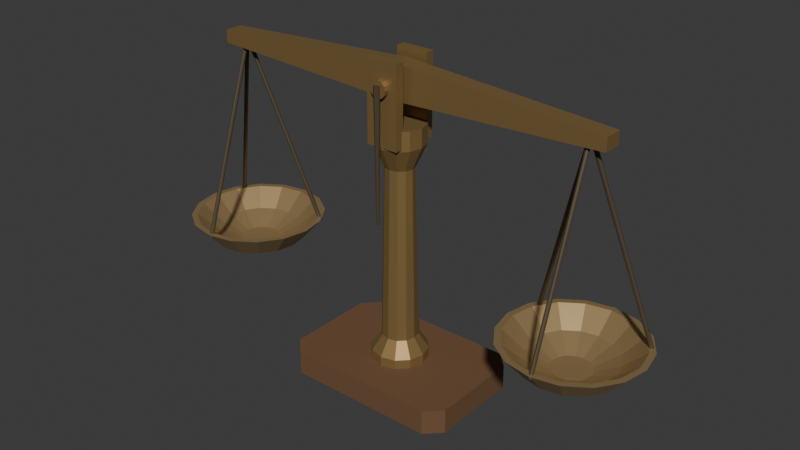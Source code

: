 # Source: source.blend  (saved by Blender 4.3.34; exported with 4.5.12 LTS)
import bpy
from mathutils import Matrix  # noqa: F401  (used for matrix-valued properties, if any)

bpy.ops.wm.read_factory_settings(use_empty=True)
scene = bpy.context.scene
scene.name = 'Scene'

# ---- collections
col_collection = bpy.data.collections.new('Collection'); scene.collection.children.link(col_collection)

# ---- materials (node trees are filled in below, after node groups)
mat_darkwalnutbase = bpy.data.materials.new('DarkWalnutBase')
mat_darkwalnutbase.diffuse_color = (0.16, 0.08, 0.035, 1.0)
mat_mutedbrassframe = bpy.data.materials.new('MutedBrassFrame')
mat_mutedbrassframe.diffuse_color = (0.34, 0.22, 0.085, 1.0)
mat_warmshallowpanmetal = bpy.data.materials.new('WarmShallowPanMetal')
mat_warmshallowpanmetal.diffuse_color = (0.49, 0.34, 0.16, 1.0)
mat_darkpointerandsuspension = bpy.data.materials.new('DarkPointerAndSuspension')
mat_darkpointerandsuspension.diffuse_color = (0.12, 0.095, 0.055, 1.0)

# ---- material node trees
mat_darkwalnutbase.use_nodes = True; mat_darkwalnutbase.node_tree.nodes.clear()
_N = mat_darkwalnutbase.node_tree.nodes; _L = mat_darkwalnutbase.node_tree.links
n0 = _N.new('ShaderNodeBsdfPrincipled'); n0.name = 'Principled BSDF'; n0.location = (10, 300)
n0.inputs[0].default_value = (0.16, 0.08, 0.035, 1.0)
n0.inputs[2].default_value = 0.88
n1 = _N.new('ShaderNodeOutputMaterial'); n1.name = 'Material Output'; n1.location = (300, 300)
_L.new(n0.outputs[0], n1.inputs[0])
n1.is_active_output = True
mat_mutedbrassframe.use_nodes = True; mat_mutedbrassframe.node_tree.nodes.clear()
_N = mat_mutedbrassframe.node_tree.nodes; _L = mat_mutedbrassframe.node_tree.links
n0 = _N.new('ShaderNodeBsdfPrincipled'); n0.name = 'Principled BSDF'; n0.location = (10, 300)
n0.inputs[0].default_value = (0.34, 0.22, 0.085, 1.0)
n0.inputs[1].default_value = 0.55
n1 = _N.new('ShaderNodeOutputMaterial'); n1.name = 'Material Output'; n1.location = (300, 300)
_L.new(n0.outputs[0], n1.inputs[0])
n1.is_active_output = True
mat_warmshallowpanmetal.use_nodes = True; mat_warmshallowpanmetal.node_tree.nodes.clear()
_N = mat_warmshallowpanmetal.node_tree.nodes; _L = mat_warmshallowpanmetal.node_tree.links
n0 = _N.new('ShaderNodeBsdfPrincipled'); n0.name = 'Principled BSDF'; n0.location = (10, 300)
n0.inputs[0].default_value = (0.49, 0.34, 0.16, 1.0)
n0.inputs[1].default_value = 0.6
n0.inputs[2].default_value = 0.44
n1 = _N.new('ShaderNodeOutputMaterial'); n1.name = 'Material Output'; n1.location = (300, 300)
_L.new(n0.outputs[0], n1.inputs[0])
n1.is_active_output = True
mat_darkpointerandsuspension.use_nodes = True; mat_darkpointerandsuspension.node_tree.nodes.clear()
_N = mat_darkpointerandsuspension.node_tree.nodes; _L = mat_darkpointerandsuspension.node_tree.links
n0 = _N.new('ShaderNodeBsdfPrincipled'); n0.name = 'Principled BSDF'; n0.location = (10, 300)
n0.inputs[0].default_value = (0.12, 0.095, 0.055, 1.0)
n0.inputs[1].default_value = 0.45
n0.inputs[2].default_value = 0.56
n1 = _N.new('ShaderNodeOutputMaterial'); n1.name = 'Material Output'; n1.location = (300, 300)
_L.new(n0.outputs[0], n1.inputs[0])
n1.is_active_output = True

# ---- world
world_world = bpy.data.worlds.new('World'); scene.world = world_world
world_world.use_nodes = True; world_world.node_tree.nodes.clear()
_N = world_world.node_tree.nodes; _L = world_world.node_tree.links
n0 = _N.new('ShaderNodeOutputWorld'); n0.name = 'World Output'; n0.location = (300, 300)
n1 = _N.new('ShaderNodeBackground'); n1.name = 'Background'; n1.location = (10, 300)
n1.inputs[0].default_value = (0.05088, 0.05088, 0.05088, 1.0)
_L.new(n1.outputs[0], n0.inputs[0])
n0.is_active_output = True
world_world.color = (0.05088, 0.05088, 0.05088)
world_world.sun_shadow_jitter_overblur = 0.0

# ---- meshes
me_wholechamferedwalnutbase = bpy.data.meshes.new('WholeChamferedWalnutBase')
me_wholechamferedwalnutbase.from_pydata([(-0.24, -0.12, 0.0), (-0.2, -0.16, 0.0), (0.2, -0.16, 0.0), (0.24, -0.12, 0.0), (0.24, 0.12, 0.0), (0.2, 0.16, 0.0), (-0.2, 0.16, 0.0), (-0.24, 0.12, 0.0), (-0.24, -0.12, 0.065), (-0.2, -0.16, 0.065), (0.2, -0.16, 0.065), (0.24, -0.12, 0.065), (0.24, 0.12, 0.065), (0.2, 0.16, 0.065), (-0.2, 0.16, 0.065), (-0.24, 0.12, 0.065)], [], [(7, 6, 5, 4, 3, 2, 1, 0), (8, 9, 10, 11, 12, 13, 14, 15), (0, 1, 9, 8), (1, 2, 10, 9), (2, 3, 11, 10), (3, 4, 12, 11), (4, 5, 13, 12), (5, 6, 14, 13), (6, 7, 15, 14), (7, 0, 8, 15)])
me_wholechamferedwalnutbase.materials.append(mat_darkwalnutbase)
me_wholechamferedwalnutbase.materials.append(mat_mutedbrassframe)
me_wholechamferedwalnutbase.materials.append(mat_warmshallowpanmetal)
me_wholechamferedwalnutbase.materials.append(mat_darkpointerandsuspension)
me_wholechamferedwalnutbase.update()
me_wholeturnedcentralpillar = bpy.data.meshes.new('WholeTurnedCentralPillar')
me_wholeturnedcentralpillar.from_pydata([(0.075, 0.0, 0.055), (0.06495, 0.0375, 0.055), (0.0375, 0.06495, 0.055), (0.0, 0.075, 0.055), (-0.0375, 0.06495, 0.055), (-0.06495, 0.0375, 0.055), (-0.075, 0.0, 0.055), (-0.06495, -0.0375, 0.055), (-0.0375, -0.06495, 0.055), (0.0, -0.075, 0.055), (0.0375, -0.06495, 0.055), (0.06495, -0.0375, 0.055), (0.075, 0.0, 0.09), (0.06495, 0.0375, 0.09), (0.0375, 0.06495, 0.09), (0.0, 0.075, 0.09), (-0.0375, 0.06495, 0.09), (-0.06495, 0.0375, 0.09), (-0.075, 0.0, 0.09), (-0.06495, -0.0375, 0.09), (-0.0375, -0.06495, 0.09), (0.0, -0.075, 0.09), (0.0375, -0.06495, 0.09), (0.06495, -0.0375, 0.09), (0.047, 0.0, 0.13), (0.0407, 0.0235, 0.13), (0.0235, 0.0407, 0.13), (0.0, 0.047, 0.13), (-0.0235, 0.0407, 0.13), (-0.0407, 0.0235, 0.13), (-0.047, 0.0, 0.13), (-0.0407, -0.0235, 0.13), (-0.0235, -0.0407, 0.13), (0.0, -0.047, 0.13), (0.0235, -0.0407, 0.13), (0.0407, -0.0235, 0.13), (0.038, 0.0, 0.59), (0.03291, 0.019, 0.59), (0.019, 0.03291, 0.59), (0.0, 0.038, 0.59), (-0.019, 0.03291, 0.59), (-0.03291, 0.019, 0.59), (-0.038, 0.0, 0.59), (-0.03291, -0.019, 0.59), (-0.019, -0.03291, 0.59), (0.0, -0.038, 0.59), (0.019, -0.03291, 0.59), (0.03291, -0.019, 0.59), (0.065, 0.0, 0.65), (0.05629, 0.0325, 0.65), (0.0325, 0.05629, 0.65), (0.0, 0.065, 0.65), (-0.0325, 0.05629, 0.65), (-0.05629, 0.0325, 0.65), (-0.065, 0.0, 0.65), (-0.05629, -0.0325, 0.65), (-0.0325, -0.05629, 0.65), (0.0, -0.065, 0.65), (0.0325, -0.05629, 0.65), (0.05629, -0.0325, 0.65), (0.065, 0.0, 0.7), (0.05629, 0.0325, 0.7), (0.0325, 0.05629, 0.7), (0.0, 0.065, 0.7), (-0.0325, 0.05629, 0.7), (-0.05629, 0.0325, 0.7), (-0.065, 0.0, 0.7), (-0.05629, -0.0325, 0.7), (-0.0325, -0.05629, 0.7), (0.0, -0.065, 0.7), (0.0325, -0.05629, 0.7), (0.05629, -0.0325, 0.7)], [], [(11, 10, 9, 8, 7, 6, 5, 4, 3, 2, 1, 0), (60, 61, 62, 63, 64, 65, 66, 67, 68, 69, 70, 71), (0, 1, 13, 12), (1, 2, 14, 13), (2, 3, 15, 14), (3, 4, 16, 15), (4, 5, 17, 16), (5, 6, 18, 17), (6, 7, 19, 18), (7, 8, 20, 19), (8, 9, 21, 20), (9, 10, 22, 21), (10, 11, 23, 22), (11, 0, 12, 23), (12, 13, 25, 24), (13, 14, 26, 25), (14, 15, 27, 26), (15, 16, 28, 27), (16, 17, 29, 28), (17, 18, 30, 29), (18, 19, 31, 30), (19, 20, 32, 31), (20, 21, 33, 32), (21, 22, 34, 33), (22, 23, 35, 34), (23, 12, 24, 35), (24, 25, 37, 36), (25, 26, 38, 37), (26, 27, 39, 38), (27, 28, 40, 39), (28, 29, 41, 40), (29, 30, 42, 41), (30, 31, 43, 42), (31, 32, 44, 43), (32, 33, 45, 44), (33, 34, 46, 45), (34, 35, 47, 46), (35, 24, 36, 47), (36, 37, 49, 48), (37, 38, 50, 49), (38, 39, 51, 50), (39, 40, 52, 51), (40, 41, 53, 52), (41, 42, 54, 53), (42, 43, 55, 54), (43, 44, 56, 55), (44, 45, 57, 56), (45, 46, 58, 57), (46, 47, 59, 58), (47, 36, 48, 59), (48, 49, 61, 60), (49, 50, 62, 61), (50, 51, 63, 62), (51, 52, 64, 63), (52, 53, 65, 64), (53, 54, 66, 65), (54, 55, 67, 66), (55, 56, 68, 67), (56, 57, 69, 68), (57, 58, 70, 69), (58, 59, 71, 70), (59, 48, 60, 71)])
me_wholeturnedcentralpillar.polygons.foreach_set('material_index', [1, 1, 1, 1, 1, 1, 1, 1, 1, 1, 1, 1, 1, 1, 1, 1, 1, 1, 1, 1, 1, 1, 1, 1, 1, 1, 1, 1, 1, 1, 1, 1, 1, 1, 1, 1, 1, 1, 1, 1, 1, 1, 1, 1, 1, 1, 1, 1, 1, 1, 1, 1, 1, 1, 1, 1, 1, 1, 1, 1, 1, 1])
me_wholeturnedcentralpillar.materials.append(mat_darkwalnutbase)
me_wholeturnedcentralpillar.materials.append(mat_mutedbrassframe)
me_wholeturnedcentralpillar.materials.append(mat_warmshallowpanmetal)
me_wholeturnedcentralpillar.materials.append(mat_darkpointerandsuspension)
me_wholeturnedcentralpillar.update()
me_frontbearingcheek = bpy.data.meshes.new('FrontBearingCheek')
me_frontbearingcheek.from_pydata([(-0.043, -0.065, 0.655), (0.043, -0.065, 0.655), (0.043, -0.041, 0.655), (-0.043, -0.041, 0.655), (-0.043, -0.065, 0.865), (0.043, -0.065, 0.865), (0.043, -0.041, 0.865), (-0.043, -0.041, 0.865)], [], [(3, 2, 1, 0), (4, 5, 6, 7), (0, 1, 5, 4), (1, 2, 6, 5), (2, 3, 7, 6), (3, 0, 4, 7)])
me_frontbearingcheek.polygons.foreach_set('material_index', [1, 1, 1, 1, 1, 1])
me_frontbearingcheek.materials.append(mat_darkwalnutbase)
me_frontbearingcheek.materials.append(mat_mutedbrassframe)
me_frontbearingcheek.materials.append(mat_warmshallowpanmetal)
me_frontbearingcheek.materials.append(mat_darkpointerandsuspension)
me_frontbearingcheek.update()
me_rearbearingcheek = bpy.data.meshes.new('RearBearingCheek')
me_rearbearingcheek.from_pydata([(-0.043, 0.041, 0.655), (0.043, 0.041, 0.655), (0.043, 0.065, 0.655), (-0.043, 0.065, 0.655), (-0.043, 0.041, 0.865), (0.043, 0.041, 0.865), (0.043, 0.065, 0.865), (-0.043, 0.065, 0.865)], [], [(3, 2, 1, 0), (4, 5, 6, 7), (0, 1, 5, 4), (1, 2, 6, 5), (2, 3, 7, 6), (3, 0, 4, 7)])
me_rearbearingcheek.polygons.foreach_set('material_index', [1, 1, 1, 1, 1, 1])
me_rearbearingcheek.materials.append(mat_darkwalnutbase)
me_rearbearingcheek.materials.append(mat_mutedbrassframe)
me_rearbearingcheek.materials.append(mat_warmshallowpanmetal)
me_rearbearingcheek.materials.append(mat_darkpointerandsuspension)
me_rearbearingcheek.update()
me_wholetransversefixedaxle = bpy.data.meshes.new('WholeTransverseFixedAxle')
me_wholetransversefixedaxle.from_pydata([(0.022, -0.078, 0.8), (0.01905, -0.078, 0.789), (0.011, -0.078, 0.7809), (0.0, -0.078, 0.778), (-0.011, -0.078, 0.7809), (-0.01905, -0.078, 0.789), (-0.022, -0.078, 0.8), (-0.01905, -0.078, 0.811), (-0.011, -0.078, 0.8191), (0.0, -0.078, 0.822), (0.011, -0.078, 0.8191), (0.01905, -0.078, 0.811), (0.022, 0.078, 0.8), (0.01905, 0.078, 0.789), (0.011, 0.078, 0.7809), (0.0, 0.078, 0.778), (-0.011, 0.078, 0.7809), (-0.01905, 0.078, 0.789), (-0.022, 0.078, 0.8), (-0.01905, 0.078, 0.811), (-0.011, 0.078, 0.8191), (0.0, 0.078, 0.822), (0.011, 0.078, 0.8191), (0.01905, 0.078, 0.811)], [], [(11, 10, 9, 8, 7, 6, 5, 4, 3, 2, 1, 0), (12, 13, 14, 15, 16, 17, 18, 19, 20, 21, 22, 23), (0, 1, 13, 12), (1, 2, 14, 13), (2, 3, 15, 14), (3, 4, 16, 15), (4, 5, 17, 16), (5, 6, 18, 17), (6, 7, 19, 18), (7, 8, 20, 19), (8, 9, 21, 20), (9, 10, 22, 21), (10, 11, 23, 22), (11, 0, 12, 23)])
me_wholetransversefixedaxle.polygons.foreach_set('material_index', [1, 1, 1, 1, 1, 1, 1, 1, 1, 1, 1, 1, 1, 1])
me_wholetransversefixedaxle.materials.append(mat_darkwalnutbase)
me_wholetransversefixedaxle.materials.append(mat_mutedbrassframe)
me_wholetransversefixedaxle.materials.append(mat_warmshallowpanmetal)
me_wholetransversefixedaxle.materials.append(mat_darkpointerandsuspension)
me_wholetransversefixedaxle.update()
me_wholetaperedequalarmbeam = bpy.data.meshes.new('WholeTaperedEqualArmBeam')
me_wholetaperedequalarmbeam.from_pydata([(-0.55, -0.024, 0.782), (-0.55, -0.024, 0.816), (0.0, -0.024, 0.85), (0.55, -0.024, 0.816), (0.55, -0.024, 0.782), (0.0, -0.024, 0.758), (-0.55, 0.024, 0.782), (-0.55, 0.024, 0.816), (0.0, 0.024, 0.85), (0.55, 0.024, 0.816), (0.55, 0.024, 0.782), (0.0, 0.024, 0.758)], [], [(5, 4, 3, 2, 1, 0), (6, 7, 8, 9, 10, 11), (0, 1, 7, 6), (1, 2, 8, 7), (2, 3, 9, 8), (3, 4, 10, 9), (4, 5, 11, 10), (5, 0, 6, 11)])
me_wholetaperedequalarmbeam.polygons.foreach_set('material_index', [1, 1, 1, 1, 1, 1, 1, 1])
me_wholetaperedequalarmbeam.materials.append(mat_darkwalnutbase)
me_wholetaperedequalarmbeam.materials.append(mat_mutedbrassframe)
me_wholetaperedequalarmbeam.materials.append(mat_warmshallowpanmetal)
me_wholetaperedequalarmbeam.materials.append(mat_darkpointerandsuspension)
me_wholetaperedequalarmbeam.update()
me_wholecentraldescendingpointer = bpy.data.meshes.new('WholeCentralDescendingPointer')
me_wholecentraldescendingpointer.from_pydata([(0.008, -0.081, 0.81), (0.005657, -0.08666, 0.81), (0.0, -0.089, 0.81), (-0.005657, -0.08666, 0.81), (-0.008, -0.081, 0.81), (-0.005657, -0.07534, 0.81), (0.0, -0.073, 0.81), (0.005657, -0.07534, 0.81), (0.0035, -0.081, 0.465), (0.002475, -0.08347, 0.465), (0.0, -0.0845, 0.465), (-0.002475, -0.08347, 0.465), (-0.0035, -0.081, 0.465), (-0.002475, -0.07853, 0.465), (0.0, -0.0775, 0.465), (0.002475, -0.07853, 0.465)], [], [(7, 6, 5, 4, 3, 2, 1, 0), (8, 9, 10, 11, 12, 13, 14, 15), (0, 1, 9, 8), (1, 2, 10, 9), (2, 3, 11, 10), (3, 4, 12, 11), (4, 5, 13, 12), (5, 6, 14, 13), (6, 7, 15, 14), (7, 0, 8, 15)])
me_wholecentraldescendingpointer.polygons.foreach_set('material_index', [3, 3, 3, 3, 3, 3, 3, 3, 3, 3])
me_wholecentraldescendingpointer.materials.append(mat_darkwalnutbase)
me_wholecentraldescendingpointer.materials.append(mat_mutedbrassframe)
me_wholecentraldescendingpointer.materials.append(mat_warmshallowpanmetal)
me_wholecentraldescendingpointer.materials.append(mat_darkpointerandsuspension)
me_wholecentraldescendingpointer.update()
me_leftwholehollowsuspendedpan = bpy.data.meshes.new('LeftWholeHollowSuspendedPan')
me_leftwholehollowsuspendedpan.from_pydata([(-0.44, 0.0, 0.215), (-0.4446, 0.02296, 0.215), (-0.4576, 0.04243, 0.215), (-0.477, 0.05543, 0.215), (-0.5, 0.06, 0.215), (-0.523, 0.05543, 0.215), (-0.5424, 0.04243, 0.215), (-0.5554, 0.02296, 0.215), (-0.56, 0.0, 0.215), (-0.5554, -0.02296, 0.215), (-0.5424, -0.04243, 0.215), (-0.523, -0.05543, 0.215), (-0.5, -0.06, 0.215), (-0.477, -0.05543, 0.215), (-0.4576, -0.04243, 0.215), (-0.4446, -0.02296, 0.215), (-0.375, 0.0, 0.248), (-0.3845, 0.04784, 0.248), (-0.4116, 0.08839, 0.248), (-0.4522, 0.1155, 0.248), (-0.5, 0.125, 0.248), (-0.5478, 0.1155, 0.248), (-0.5884, 0.08839, 0.248), (-0.6155, 0.04784, 0.248), (-0.625, 0.0, 0.248), (-0.6155, -0.04784, 0.248), (-0.5884, -0.08839, 0.248), (-0.5478, -0.1155, 0.248), (-0.5, -0.125, 0.248), (-0.4522, -0.1155, 0.248), (-0.4116, -0.08839, 0.248), (-0.3845, -0.04784, 0.248), (-0.32, 0.0, 0.31), (-0.3337, 0.06888, 0.31), (-0.3727, 0.1273, 0.31), (-0.4311, 0.1663, 0.31), (-0.5, 0.18, 0.31), (-0.5689, 0.1663, 0.31), (-0.6273, 0.1273, 0.31), (-0.6663, 0.06888, 0.31), (-0.68, 0.0, 0.31), (-0.6663, -0.06888, 0.31), (-0.6273, -0.1273, 0.31), (-0.5689, -0.1663, 0.31), (-0.5, -0.18, 0.31), (-0.4311, -0.1663, 0.31), (-0.3727, -0.1273, 0.31), (-0.3337, -0.06888, 0.31), (-0.336, 0.0, 0.31), (-0.3485, 0.06276, 0.31), (-0.384, 0.116, 0.31), (-0.4372, 0.1515, 0.31), (-0.5, 0.164, 0.31), (-0.5628, 0.1515, 0.31), (-0.616, 0.116, 0.31), (-0.6515, 0.06276, 0.31), (-0.664, 0.0, 0.31), (-0.6515, -0.06276, 0.31), (-0.616, -0.116, 0.31), (-0.5628, -0.1515, 0.31), (-0.5, -0.164, 0.31), (-0.4372, -0.1515, 0.31), (-0.384, -0.116, 0.31), (-0.3485, -0.06276, 0.31), (-0.388, 0.0, 0.266), (-0.3965, 0.04286, 0.266), (-0.4208, 0.0792, 0.266), (-0.4571, 0.1035, 0.266), (-0.5, 0.112, 0.266), (-0.5429, 0.1035, 0.266), (-0.5792, 0.0792, 0.266), (-0.6035, 0.04286, 0.266), (-0.612, 0.0, 0.266), (-0.6035, -0.04286, 0.266), (-0.5792, -0.0792, 0.266), (-0.5429, -0.1035, 0.266), (-0.5, -0.112, 0.266), (-0.4571, -0.1035, 0.266), (-0.4208, -0.0792, 0.266), (-0.3965, -0.04286, 0.266), (-0.45, 0.0, 0.237), (-0.4538, 0.01913, 0.237), (-0.4646, 0.03536, 0.237), (-0.4809, 0.04619, 0.237), (-0.5, 0.05, 0.237), (-0.5191, 0.04619, 0.237), (-0.5354, 0.03536, 0.237), (-0.5462, 0.01913, 0.237), (-0.55, 0.0, 0.237), (-0.5462, -0.01913, 0.237), (-0.5354, -0.03536, 0.237), (-0.5191, -0.04619, 0.237), (-0.5, -0.05, 0.237), (-0.4809, -0.04619, 0.237), (-0.4646, -0.03536, 0.237), (-0.4538, -0.01913, 0.237)], [], [(15, 14, 13, 12, 11, 10, 9, 8, 7, 6, 5, 4, 3, 2, 1, 0), (80, 81, 82, 83, 84, 85, 86, 87, 88, 89, 90, 91, 92, 93, 94, 95), (0, 1, 17, 16), (1, 2, 18, 17), (2, 3, 19, 18), (3, 4, 20, 19), (4, 5, 21, 20), (5, 6, 22, 21), (6, 7, 23, 22), (7, 8, 24, 23), (8, 9, 25, 24), (9, 10, 26, 25), (10, 11, 27, 26), (11, 12, 28, 27), (12, 13, 29, 28), (13, 14, 30, 29), (14, 15, 31, 30), (15, 0, 16, 31), (16, 17, 33, 32), (17, 18, 34, 33), (18, 19, 35, 34), (19, 20, 36, 35), (20, 21, 37, 36), (21, 22, 38, 37), (22, 23, 39, 38), (23, 24, 40, 39), (24, 25, 41, 40), (25, 26, 42, 41), (26, 27, 43, 42), (27, 28, 44, 43), (28, 29, 45, 44), (29, 30, 46, 45), (30, 31, 47, 46), (31, 16, 32, 47), (32, 33, 49, 48), (33, 34, 50, 49), (34, 35, 51, 50), (35, 36, 52, 51), (36, 37, 53, 52), (37, 38, 54, 53), (38, 39, 55, 54), (39, 40, 56, 55), (40, 41, 57, 56), (41, 42, 58, 57), (42, 43, 59, 58), (43, 44, 60, 59), (44, 45, 61, 60), (45, 46, 62, 61), (46, 47, 63, 62), (47, 32, 48, 63), (48, 49, 65, 64), (49, 50, 66, 65), (50, 51, 67, 66), (51, 52, 68, 67), (52, 53, 69, 68), (53, 54, 70, 69), (54, 55, 71, 70), (55, 56, 72, 71), (56, 57, 73, 72), (57, 58, 74, 73), (58, 59, 75, 74), (59, 60, 76, 75), (60, 61, 77, 76), (61, 62, 78, 77), (62, 63, 79, 78), (63, 48, 64, 79), (64, 65, 81, 80), (65, 66, 82, 81), (66, 67, 83, 82), (67, 68, 84, 83), (68, 69, 85, 84), (69, 70, 86, 85), (70, 71, 87, 86), (71, 72, 88, 87), (72, 73, 89, 88), (73, 74, 90, 89), (74, 75, 91, 90), (75, 76, 92, 91), (76, 77, 93, 92), (77, 78, 94, 93), (78, 79, 95, 94), (79, 64, 80, 95)])
me_leftwholehollowsuspendedpan.polygons.foreach_set('material_index', [2, 2, 2, 2, 2, 2, 2, 2, 2, 2, 2, 2, 2, 2, 2, 2, 2, 2, 2, 2, 2, 2, 2, 2, 2, 2, 2, 2, 2, 2, 2, 2, 2, 2, 2, 2, 2, 2, 2, 2, 2, 2, 2, 2, 2, 2, 2, 2, 2, 2, 2, 2, 2, 2, 2, 2, 2, 2, 2, 2, 2, 2, 2, 2, 2, 2, 2, 2, 2, 2, 2, 2, 2, 2, 2, 2, 2, 2, 2, 2, 2, 2])
me_leftwholehollowsuspendedpan.materials.append(mat_darkwalnutbase)
me_leftwholehollowsuspendedpan.materials.append(mat_mutedbrassframe)
me_leftwholehollowsuspendedpan.materials.append(mat_warmshallowpanmetal)
me_leftwholehollowsuspendedpan.materials.append(mat_darkpointerandsuspension)
me_leftwholehollowsuspendedpan.update()
me_leftsuspensionwire1 = bpy.data.meshes.new('LeftSuspensionWire1')
me_leftsuspensionwire1.from_pydata([(-0.4945, -0.1713, 0.3002), (-0.4961, -0.1676, 0.299), (-0.5, -0.1661, 0.2984), (-0.5039, -0.1676, 0.299), (-0.5055, -0.1713, 0.3002), (-0.5039, -0.175, 0.3015), (-0.5, -0.1765, 0.302), (-0.4961, -0.175, 0.3015), (-0.4945, 0.0, 0.803), (-0.4961, 0.003681, 0.8017), (-0.5, 0.005206, 0.8012), (-0.5039, 0.003681, 0.8017), (-0.5055, 0.0, 0.803), (-0.5039, -0.003681, 0.8043), (-0.5, -0.005206, 0.8048), (-0.4961, -0.003681, 0.8043)], [], [(7, 6, 5, 4, 3, 2, 1, 0), (8, 9, 10, 11, 12, 13, 14, 15), (0, 1, 9, 8), (1, 2, 10, 9), (2, 3, 11, 10), (3, 4, 12, 11), (4, 5, 13, 12), (5, 6, 14, 13), (6, 7, 15, 14), (7, 0, 8, 15)])
me_leftsuspensionwire1.polygons.foreach_set('material_index', [3, 3, 3, 3, 3, 3, 3, 3, 3, 3])
me_leftsuspensionwire1.materials.append(mat_darkwalnutbase)
me_leftsuspensionwire1.materials.append(mat_mutedbrassframe)
me_leftsuspensionwire1.materials.append(mat_warmshallowpanmetal)
me_leftsuspensionwire1.materials.append(mat_darkpointerandsuspension)
me_leftsuspensionwire1.update()
me_leftsuspensionwire2 = bpy.data.meshes.new('LeftSuspensionWire2')
me_leftsuspensionwire2.from_pydata([(-0.3544, 0.09041, 0.3002), (-0.3568, 0.08717, 0.299), (-0.3562, 0.08304, 0.2984), (-0.3529, 0.08044, 0.299), (-0.3489, 0.08088, 0.3002), (-0.3465, 0.08412, 0.3015), (-0.3471, 0.08825, 0.302), (-0.3504, 0.09085, 0.3015), (-0.5027, 0.004763, 0.803), (-0.5051, 0.001527, 0.8017), (-0.5045, -0.002603, 0.8012), (-0.5012, -0.005209, 0.8017), (-0.4972, -0.004763, 0.803), (-0.4949, -0.001527, 0.8043), (-0.4955, 0.002603, 0.8048), (-0.4988, 0.005209, 0.8043)], [], [(7, 6, 5, 4, 3, 2, 1, 0), (8, 9, 10, 11, 12, 13, 14, 15), (0, 1, 9, 8), (1, 2, 10, 9), (2, 3, 11, 10), (3, 4, 12, 11), (4, 5, 13, 12), (5, 6, 14, 13), (6, 7, 15, 14), (7, 0, 8, 15)])
me_leftsuspensionwire2.polygons.foreach_set('material_index', [3, 3, 3, 3, 3, 3, 3, 3, 3, 3])
me_leftsuspensionwire2.materials.append(mat_darkwalnutbase)
me_leftsuspensionwire2.materials.append(mat_mutedbrassframe)
me_leftsuspensionwire2.materials.append(mat_warmshallowpanmetal)
me_leftsuspensionwire2.materials.append(mat_darkpointerandsuspension)
me_leftsuspensionwire2.update()
me_leftsuspensionwire3 = bpy.data.meshes.new('LeftSuspensionWire3')
me_leftsuspensionwire3.from_pydata([(-0.6511, 0.08088, 0.3002), (-0.6471, 0.08044, 0.299), (-0.6438, 0.08304, 0.2984), (-0.6432, 0.08717, 0.299), (-0.6456, 0.09041, 0.3002), (-0.6496, 0.09085, 0.3015), (-0.6529, 0.08825, 0.302), (-0.6535, 0.08412, 0.3015), (-0.5027, -0.004763, 0.803), (-0.4988, -0.005209, 0.8017), (-0.4955, -0.002603, 0.8012), (-0.4949, 0.001527, 0.8017), (-0.4972, 0.004763, 0.803), (-0.5012, 0.005209, 0.8043), (-0.5045, 0.002603, 0.8048), (-0.5051, -0.001527, 0.8043)], [], [(7, 6, 5, 4, 3, 2, 1, 0), (8, 9, 10, 11, 12, 13, 14, 15), (0, 1, 9, 8), (1, 2, 10, 9), (2, 3, 11, 10), (3, 4, 12, 11), (4, 5, 13, 12), (5, 6, 14, 13), (6, 7, 15, 14), (7, 0, 8, 15)])
me_leftsuspensionwire3.polygons.foreach_set('material_index', [3, 3, 3, 3, 3, 3, 3, 3, 3, 3])
me_leftsuspensionwire3.materials.append(mat_darkwalnutbase)
me_leftsuspensionwire3.materials.append(mat_mutedbrassframe)
me_leftsuspensionwire3.materials.append(mat_warmshallowpanmetal)
me_leftsuspensionwire3.materials.append(mat_darkpointerandsuspension)
me_leftsuspensionwire3.update()
me_rightwholehollowsuspendedpan = bpy.data.meshes.new('RightWholeHollowSuspendedPan')
me_rightwholehollowsuspendedpan.from_pydata([(0.56, 0.0, 0.215), (0.5554, 0.02296, 0.215), (0.5424, 0.04243, 0.215), (0.523, 0.05543, 0.215), (0.5, 0.06, 0.215), (0.477, 0.05543, 0.215), (0.4576, 0.04243, 0.215), (0.4446, 0.02296, 0.215), (0.44, 0.0, 0.215), (0.4446, -0.02296, 0.215), (0.4576, -0.04243, 0.215), (0.477, -0.05543, 0.215), (0.5, -0.06, 0.215), (0.523, -0.05543, 0.215), (0.5424, -0.04243, 0.215), (0.5554, -0.02296, 0.215), (0.625, 0.0, 0.248), (0.6155, 0.04784, 0.248), (0.5884, 0.08839, 0.248), (0.5478, 0.1155, 0.248), (0.5, 0.125, 0.248), (0.4522, 0.1155, 0.248), (0.4116, 0.08839, 0.248), (0.3845, 0.04784, 0.248), (0.375, 0.0, 0.248), (0.3845, -0.04784, 0.248), (0.4116, -0.08839, 0.248), (0.4522, -0.1155, 0.248), (0.5, -0.125, 0.248), (0.5478, -0.1155, 0.248), (0.5884, -0.08839, 0.248), (0.6155, -0.04784, 0.248), (0.68, 0.0, 0.31), (0.6663, 0.06888, 0.31), (0.6273, 0.1273, 0.31), (0.5689, 0.1663, 0.31), (0.5, 0.18, 0.31), (0.4311, 0.1663, 0.31), (0.3727, 0.1273, 0.31), (0.3337, 0.06888, 0.31), (0.32, 0.0, 0.31), (0.3337, -0.06888, 0.31), (0.3727, -0.1273, 0.31), (0.4311, -0.1663, 0.31), (0.5, -0.18, 0.31), (0.5689, -0.1663, 0.31), (0.6273, -0.1273, 0.31), (0.6663, -0.06888, 0.31), (0.664, 0.0, 0.31), (0.6515, 0.06276, 0.31), (0.616, 0.116, 0.31), (0.5628, 0.1515, 0.31), (0.5, 0.164, 0.31), (0.4372, 0.1515, 0.31), (0.384, 0.116, 0.31), (0.3485, 0.06276, 0.31), (0.336, 0.0, 0.31), (0.3485, -0.06276, 0.31), (0.384, -0.116, 0.31), (0.4372, -0.1515, 0.31), (0.5, -0.164, 0.31), (0.5628, -0.1515, 0.31), (0.616, -0.116, 0.31), (0.6515, -0.06276, 0.31), (0.612, 0.0, 0.266), (0.6035, 0.04286, 0.266), (0.5792, 0.0792, 0.266), (0.5429, 0.1035, 0.266), (0.5, 0.112, 0.266), (0.4571, 0.1035, 0.266), (0.4208, 0.0792, 0.266), (0.3965, 0.04286, 0.266), (0.388, 0.0, 0.266), (0.3965, -0.04286, 0.266), (0.4208, -0.0792, 0.266), (0.4571, -0.1035, 0.266), (0.5, -0.112, 0.266), (0.5429, -0.1035, 0.266), (0.5792, -0.0792, 0.266), (0.6035, -0.04286, 0.266), (0.55, 0.0, 0.237), (0.5462, 0.01913, 0.237), (0.5354, 0.03536, 0.237), (0.5191, 0.04619, 0.237), (0.5, 0.05, 0.237), (0.4809, 0.04619, 0.237), (0.4646, 0.03536, 0.237), (0.4538, 0.01913, 0.237), (0.45, 0.0, 0.237), (0.4538, -0.01913, 0.237), (0.4646, -0.03536, 0.237), (0.4809, -0.04619, 0.237), (0.5, -0.05, 0.237), (0.5191, -0.04619, 0.237), (0.5354, -0.03536, 0.237), (0.5462, -0.01913, 0.237)], [], [(15, 14, 13, 12, 11, 10, 9, 8, 7, 6, 5, 4, 3, 2, 1, 0), (80, 81, 82, 83, 84, 85, 86, 87, 88, 89, 90, 91, 92, 93, 94, 95), (0, 1, 17, 16), (1, 2, 18, 17), (2, 3, 19, 18), (3, 4, 20, 19), (4, 5, 21, 20), (5, 6, 22, 21), (6, 7, 23, 22), (7, 8, 24, 23), (8, 9, 25, 24), (9, 10, 26, 25), (10, 11, 27, 26), (11, 12, 28, 27), (12, 13, 29, 28), (13, 14, 30, 29), (14, 15, 31, 30), (15, 0, 16, 31), (16, 17, 33, 32), (17, 18, 34, 33), (18, 19, 35, 34), (19, 20, 36, 35), (20, 21, 37, 36), (21, 22, 38, 37), (22, 23, 39, 38), (23, 24, 40, 39), (24, 25, 41, 40), (25, 26, 42, 41), (26, 27, 43, 42), (27, 28, 44, 43), (28, 29, 45, 44), (29, 30, 46, 45), (30, 31, 47, 46), (31, 16, 32, 47), (32, 33, 49, 48), (33, 34, 50, 49), (34, 35, 51, 50), (35, 36, 52, 51), (36, 37, 53, 52), (37, 38, 54, 53), (38, 39, 55, 54), (39, 40, 56, 55), (40, 41, 57, 56), (41, 42, 58, 57), (42, 43, 59, 58), (43, 44, 60, 59), (44, 45, 61, 60), (45, 46, 62, 61), (46, 47, 63, 62), (47, 32, 48, 63), (48, 49, 65, 64), (49, 50, 66, 65), (50, 51, 67, 66), (51, 52, 68, 67), (52, 53, 69, 68), (53, 54, 70, 69), (54, 55, 71, 70), (55, 56, 72, 71), (56, 57, 73, 72), (57, 58, 74, 73), (58, 59, 75, 74), (59, 60, 76, 75), (60, 61, 77, 76), (61, 62, 78, 77), (62, 63, 79, 78), (63, 48, 64, 79), (64, 65, 81, 80), (65, 66, 82, 81), (66, 67, 83, 82), (67, 68, 84, 83), (68, 69, 85, 84), (69, 70, 86, 85), (70, 71, 87, 86), (71, 72, 88, 87), (72, 73, 89, 88), (73, 74, 90, 89), (74, 75, 91, 90), (75, 76, 92, 91), (76, 77, 93, 92), (77, 78, 94, 93), (78, 79, 95, 94), (79, 64, 80, 95)])
me_rightwholehollowsuspendedpan.polygons.foreach_set('material_index', [2, 2, 2, 2, 2, 2, 2, 2, 2, 2, 2, 2, 2, 2, 2, 2, 2, 2, 2, 2, 2, 2, 2, 2, 2, 2, 2, 2, 2, 2, 2, 2, 2, 2, 2, 2, 2, 2, 2, 2, 2, 2, 2, 2, 2, 2, 2, 2, 2, 2, 2, 2, 2, 2, 2, 2, 2, 2, 2, 2, 2, 2, 2, 2, 2, 2, 2, 2, 2, 2, 2, 2, 2, 2, 2, 2, 2, 2, 2, 2, 2, 2])
me_rightwholehollowsuspendedpan.materials.append(mat_darkwalnutbase)
me_rightwholehollowsuspendedpan.materials.append(mat_mutedbrassframe)
me_rightwholehollowsuspendedpan.materials.append(mat_warmshallowpanmetal)
me_rightwholehollowsuspendedpan.materials.append(mat_darkpointerandsuspension)
me_rightwholehollowsuspendedpan.update()
me_rightsuspensionwire1 = bpy.data.meshes.new('RightSuspensionWire1')
me_rightsuspensionwire1.from_pydata([(0.5055, -0.1713, 0.3002), (0.5039, -0.1676, 0.299), (0.5, -0.1661, 0.2984), (0.4961, -0.1676, 0.299), (0.4945, -0.1713, 0.3002), (0.4961, -0.175, 0.3015), (0.5, -0.1765, 0.302), (0.5039, -0.175, 0.3015), (0.5055, 0.0, 0.803), (0.5039, 0.003681, 0.8017), (0.5, 0.005206, 0.8012), (0.4961, 0.003681, 0.8017), (0.4945, 0.0, 0.803), (0.4961, -0.003681, 0.8043), (0.5, -0.005206, 0.8048), (0.5039, -0.003681, 0.8043)], [], [(7, 6, 5, 4, 3, 2, 1, 0), (8, 9, 10, 11, 12, 13, 14, 15), (0, 1, 9, 8), (1, 2, 10, 9), (2, 3, 11, 10), (3, 4, 12, 11), (4, 5, 13, 12), (5, 6, 14, 13), (6, 7, 15, 14), (7, 0, 8, 15)])
me_rightsuspensionwire1.polygons.foreach_set('material_index', [3, 3, 3, 3, 3, 3, 3, 3, 3, 3])
me_rightsuspensionwire1.materials.append(mat_darkwalnutbase)
me_rightsuspensionwire1.materials.append(mat_mutedbrassframe)
me_rightsuspensionwire1.materials.append(mat_warmshallowpanmetal)
me_rightsuspensionwire1.materials.append(mat_darkpointerandsuspension)
me_rightsuspensionwire1.update()
me_rightsuspensionwire2 = bpy.data.meshes.new('RightSuspensionWire2')
me_rightsuspensionwire2.from_pydata([(0.6456, 0.09041, 0.3002), (0.6432, 0.08717, 0.299), (0.6438, 0.08304, 0.2984), (0.6471, 0.08044, 0.299), (0.6511, 0.08088, 0.3002), (0.6535, 0.08412, 0.3015), (0.6529, 0.08825, 0.302), (0.6496, 0.09085, 0.3015), (0.4972, 0.004763, 0.803), (0.4949, 0.001527, 0.8017), (0.4955, -0.002603, 0.8012), (0.4988, -0.005209, 0.8017), (0.5027, -0.004763, 0.803), (0.5051, -0.001527, 0.8043), (0.5045, 0.002603, 0.8048), (0.5012, 0.005209, 0.8043)], [], [(7, 6, 5, 4, 3, 2, 1, 0), (8, 9, 10, 11, 12, 13, 14, 15), (0, 1, 9, 8), (1, 2, 10, 9), (2, 3, 11, 10), (3, 4, 12, 11), (4, 5, 13, 12), (5, 6, 14, 13), (6, 7, 15, 14), (7, 0, 8, 15)])
me_rightsuspensionwire2.polygons.foreach_set('material_index', [3, 3, 3, 3, 3, 3, 3, 3, 3, 3])
me_rightsuspensionwire2.materials.append(mat_darkwalnutbase)
me_rightsuspensionwire2.materials.append(mat_mutedbrassframe)
me_rightsuspensionwire2.materials.append(mat_warmshallowpanmetal)
me_rightsuspensionwire2.materials.append(mat_darkpointerandsuspension)
me_rightsuspensionwire2.update()
me_rightsuspensionwire3 = bpy.data.meshes.new('RightSuspensionWire3')
me_rightsuspensionwire3.from_pydata([(0.3489, 0.08088, 0.3002), (0.3529, 0.08044, 0.299), (0.3562, 0.08304, 0.2984), (0.3568, 0.08717, 0.299), (0.3544, 0.09041, 0.3002), (0.3504, 0.09085, 0.3015), (0.3471, 0.08825, 0.302), (0.3465, 0.08412, 0.3015), (0.4972, -0.004763, 0.803), (0.5012, -0.005209, 0.8017), (0.5045, -0.002603, 0.8012), (0.5051, 0.001527, 0.8017), (0.5027, 0.004763, 0.803), (0.4988, 0.005209, 0.8043), (0.4955, 0.002603, 0.8048), (0.4949, -0.001527, 0.8043)], [], [(7, 6, 5, 4, 3, 2, 1, 0), (8, 9, 10, 11, 12, 13, 14, 15), (0, 1, 9, 8), (1, 2, 10, 9), (2, 3, 11, 10), (3, 4, 12, 11), (4, 5, 13, 12), (5, 6, 14, 13), (6, 7, 15, 14), (7, 0, 8, 15)])
me_rightsuspensionwire3.polygons.foreach_set('material_index', [3, 3, 3, 3, 3, 3, 3, 3, 3, 3])
me_rightsuspensionwire3.materials.append(mat_darkwalnutbase)
me_rightsuspensionwire3.materials.append(mat_mutedbrassframe)
me_rightsuspensionwire3.materials.append(mat_warmshallowpanmetal)
me_rightsuspensionwire3.materials.append(mat_darkpointerandsuspension)
me_rightsuspensionwire3.update()

# ---- objects
ob_onefixedtwopanapothecarybalance = bpy.data.objects.new('OneFixedTwoPanApothecaryBalance', None)
ob_wholechamferedwalnutbase = bpy.data.objects.new('WholeChamferedWalnutBase', me_wholechamferedwalnutbase)
ob_wholeturnedcentralpillar = bpy.data.objects.new('WholeTurnedCentralPillar', me_wholeturnedcentralpillar)
ob_frontbearingcheek = bpy.data.objects.new('FrontBearingCheek', me_frontbearingcheek)
ob_rearbearingcheek = bpy.data.objects.new('RearBearingCheek', me_rearbearingcheek)
ob_wholetransversefixedaxle = bpy.data.objects.new('WholeTransverseFixedAxle', me_wholetransversefixedaxle)
ob_wholetaperedequalarmbeam = bpy.data.objects.new('WholeTaperedEqualArmBeam', me_wholetaperedequalarmbeam)
ob_wholecentraldescendingpointer = bpy.data.objects.new('WholeCentralDescendingPointer', me_wholecentraldescendingpointer)
ob_leftwholehollowsuspendedpan = bpy.data.objects.new('LeftWholeHollowSuspendedPan', me_leftwholehollowsuspendedpan)
ob_leftsuspensionwire1 = bpy.data.objects.new('LeftSuspensionWire1', me_leftsuspensionwire1)
ob_leftsuspensionwire2 = bpy.data.objects.new('LeftSuspensionWire2', me_leftsuspensionwire2)
ob_leftsuspensionwire3 = bpy.data.objects.new('LeftSuspensionWire3', me_leftsuspensionwire3)
ob_rightwholehollowsuspendedpan = bpy.data.objects.new('RightWholeHollowSuspendedPan', me_rightwholehollowsuspendedpan)
ob_rightsuspensionwire1 = bpy.data.objects.new('RightSuspensionWire1', me_rightsuspensionwire1)
ob_rightsuspensionwire2 = bpy.data.objects.new('RightSuspensionWire2', me_rightsuspensionwire2)
ob_rightsuspensionwire3 = bpy.data.objects.new('RightSuspensionWire3', me_rightsuspensionwire3)

# ---- transforms, parenting, visibility, modifiers, constraints
ob_onefixedtwopanapothecarybalance.location = (0.0, 0.0, 0.0)
ob_wholechamferedwalnutbase.parent = ob_onefixedtwopanapothecarybalance
ob_wholechamferedwalnutbase.location = (0.0, 0.0, 0.0)
ob_wholeturnedcentralpillar.parent = ob_onefixedtwopanapothecarybalance
ob_wholeturnedcentralpillar.location = (0.0, 0.0, 0.0)
ob_frontbearingcheek.parent = ob_onefixedtwopanapothecarybalance
ob_frontbearingcheek.location = (0.0, 0.0, 0.0)
ob_rearbearingcheek.parent = ob_onefixedtwopanapothecarybalance
ob_rearbearingcheek.location = (0.0, 0.0, 0.0)
ob_wholetransversefixedaxle.parent = ob_onefixedtwopanapothecarybalance
ob_wholetransversefixedaxle.location = (0.0, 0.0, 0.0)
ob_wholetaperedequalarmbeam.parent = ob_onefixedtwopanapothecarybalance
ob_wholetaperedequalarmbeam.location = (0.0, 0.0, 0.0)
ob_wholecentraldescendingpointer.parent = ob_onefixedtwopanapothecarybalance
ob_wholecentraldescendingpointer.location = (0.0, 0.0, 0.0)
ob_leftwholehollowsuspendedpan.parent = ob_onefixedtwopanapothecarybalance
ob_leftwholehollowsuspendedpan.location = (0.0, 0.0, 0.0)
ob_leftsuspensionwire1.parent = ob_onefixedtwopanapothecarybalance
ob_leftsuspensionwire1.location = (0.0, 0.0, 0.0)
ob_leftsuspensionwire2.parent = ob_onefixedtwopanapothecarybalance
ob_leftsuspensionwire2.location = (0.0, 0.0, 0.0)
ob_leftsuspensionwire3.parent = ob_onefixedtwopanapothecarybalance
ob_leftsuspensionwire3.location = (0.0, 0.0, 0.0)
ob_rightwholehollowsuspendedpan.parent = ob_onefixedtwopanapothecarybalance
ob_rightwholehollowsuspendedpan.location = (0.0, 0.0, 0.0)
ob_rightsuspensionwire1.parent = ob_onefixedtwopanapothecarybalance
ob_rightsuspensionwire1.location = (0.0, 0.0, 0.0)
ob_rightsuspensionwire2.parent = ob_onefixedtwopanapothecarybalance
ob_rightsuspensionwire2.location = (0.0, 0.0, 0.0)
ob_rightsuspensionwire3.parent = ob_onefixedtwopanapothecarybalance
ob_rightsuspensionwire3.location = (0.0, 0.0, 0.0)

# ---- collection membership
scene.collection.objects.link(ob_onefixedtwopanapothecarybalance)
scene.collection.objects.link(ob_wholechamferedwalnutbase)
scene.collection.objects.link(ob_wholeturnedcentralpillar)
scene.collection.objects.link(ob_frontbearingcheek)
scene.collection.objects.link(ob_rearbearingcheek)
scene.collection.objects.link(ob_wholetransversefixedaxle)
scene.collection.objects.link(ob_wholetaperedequalarmbeam)
scene.collection.objects.link(ob_wholecentraldescendingpointer)
scene.collection.objects.link(ob_leftwholehollowsuspendedpan)
scene.collection.objects.link(ob_leftsuspensionwire1)
scene.collection.objects.link(ob_leftsuspensionwire2)
scene.collection.objects.link(ob_leftsuspensionwire3)
scene.collection.objects.link(ob_rightwholehollowsuspendedpan)
scene.collection.objects.link(ob_rightsuspensionwire1)
scene.collection.objects.link(ob_rightsuspensionwire2)
scene.collection.objects.link(ob_rightsuspensionwire3)

# ---- scene / render settings (as saved in the file)
scene.frame_start = 1; scene.frame_end = 250; scene.frame_set(1)
scene.render.engine = 'CYCLES'
scene.render.use_compositing = False
scene.cycles.use_denoising = False
scene.cycles.samples = 128
scene.cycles.use_adaptive_sampling = False
scene.cycles.seed = 17
bpy.context.view_layer.update()

# ---- added for rendering (the .blend has no active camera and no usable light): camera, sun
cam_auto = bpy.data.cameras.new('AutoCamera')
cam_auto.lens = 50.0
cam_auto.sensor_width = 36.0
cam_auto.clip_end = 1000.0
ob_auto_camera = bpy.data.objects.new('AutoCamera', cam_auto)
scene.collection.objects.link(ob_auto_camera)
ob_auto_camera.location = (1.528, -1.8336, 1.6549)
ob_auto_camera.rotation_euler = (1.09748, -7.21219e-08, 0.694738)
scene.camera = ob_auto_camera
light_auto_sun = bpy.data.lights.new('AutoSun', 'SUN')
light_auto_sun.energy = 3.0
light_auto_sun.angle = 0.0523599
ob_auto_sun = bpy.data.objects.new('AutoSun', light_auto_sun)
scene.collection.objects.link(ob_auto_sun)
ob_auto_sun.rotation_euler = (0.872665, 0.174533, 0.523599)
bpy.context.view_layer.update()

